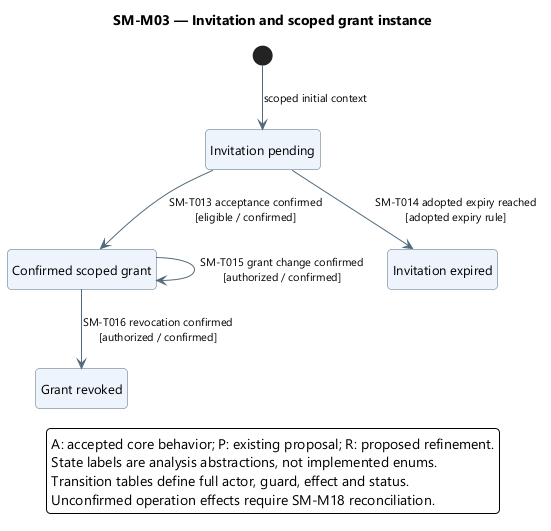

The diagram above was rendered by PlantUML. Its source (embedded in the PNG):
@startuml
' OWNER-MVP-2026-11-04 review: MVP core / cross-cutting. Core presentation/application/files or shared authority/recovery invariant remains applicable.
skinparam backgroundColor white
skinparam defaultFontName Segoe UI
skinparam defaultFontSize 13
skinparam shadowing false
skinparam roundcorner 8
skinparam ArrowColor #526B7B
skinparam ArrowFontSize 11
skinparam stateBackgroundColor #EDF4FB
skinparam stateBorderColor #526B7B
skinparam stateStartColor #163E52
skinparam stateEndColor #163E52
skinparam noteBackgroundColor #FFF3DF
skinparam noteBorderColor #B99557
skinparam nodesep 38
skinparam ranksep 48
hide empty description
top to bottom direction

title SM-M03 — Invitation and scoped grant instance
state "Invitation pending" as Invited
state "Confirmed scoped grant" as Effective
state "Grant revoked" as Revoked
state "Invitation expired" as Expired
[*] --> Invited : scoped initial context
Invited --> Effective : SM-T013 acceptance confirmed\n[eligible / confirmed]
Invited --> Expired : SM-T014 adopted expiry reached\n[adopted expiry rule]
Effective --> Effective : SM-T015 grant change confirmed\n[authorized / confirmed]
Effective --> Revoked : SM-T016 revocation confirmed\n[authorized / confirmed]
legend bottom
A: accepted core behavior; P: existing proposal; R: proposed refinement.
State labels are analysis abstractions, not implemented enums.
Transition tables define full actor, guard, effect and status.
Unconfirmed operation effects require SM-M18 reconciliation.
endlegend
@enduml